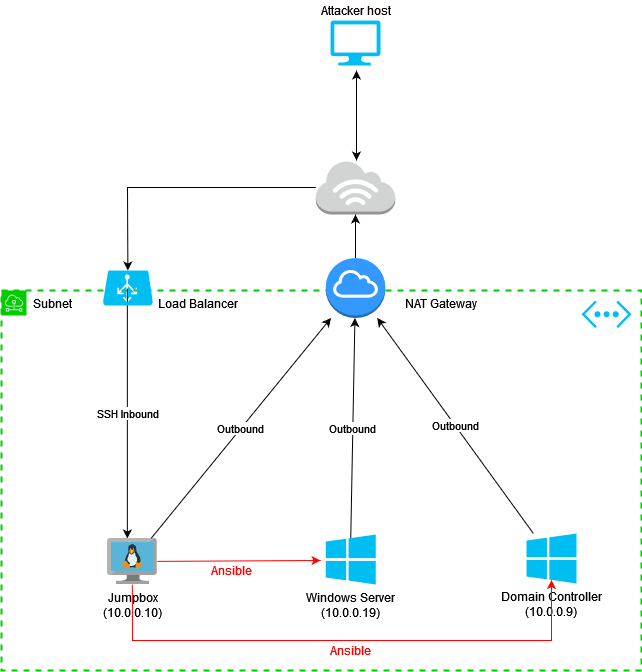

The diagram above was exported from draw.io. Its source (the exported page's mxGraphModel, read from the mxfile embedded in the PNG):
<mxGraphModel dx="782" dy="420" grid="1" gridSize="10" guides="1" tooltips="1" connect="1" arrows="1" fold="1" page="1" pageScale="1" pageWidth="850" pageHeight="1100" math="0" shadow="0">
  <root>
    <mxCell id="0" />
    <mxCell id="1" parent="0" />
    <mxCell id="XCmzFn28Ni4Q8Ku5eUZx-65" value="Subnet" style="sketch=0;outlineConnect=0;gradientColor=none;html=1;whiteSpace=wrap;fontSize=12;fontStyle=0;shape=mxgraph.aws4.group;grIcon=mxgraph.aws4.group_subnet;strokeColor=#00CC00;fillColor=none;verticalAlign=top;align=left;spacingLeft=30;fontColor=#000000;dashed=1;strokeWidth=2;" parent="1" vertex="1">
      <mxGeometry x="100" y="330" width="640" height="380" as="geometry" />
    </mxCell>
    <mxCell id="XCmzFn28Ni4Q8Ku5eUZx-40" value="SSH Inbound" style="endArrow=classic;html=1;rounded=0;" parent="1" edge="1">
      <mxGeometry width="50" height="50" relative="1" as="geometry">
        <mxPoint x="225.85" y="328" as="sourcePoint" />
        <mxPoint x="225.85" y="578" as="targetPoint" />
      </mxGeometry>
    </mxCell>
    <mxCell id="XCmzFn28Ni4Q8Ku5eUZx-2" value="&lt;div&gt;Domain Controller &lt;br&gt;&lt;/div&gt;&lt;div&gt;(10.0.0.9)&lt;br&gt;&lt;/div&gt;" style="verticalLabelPosition=bottom;html=1;verticalAlign=top;align=center;strokeColor=none;fillColor=#00BEF2;shape=mxgraph.azure.azure_instance;" parent="1" vertex="1">
      <mxGeometry x="625" y="573" width="50" height="50" as="geometry" />
    </mxCell>
    <mxCell id="XCmzFn28Ni4Q8Ku5eUZx-4" value="&lt;div&gt;Windows Server&lt;/div&gt;&lt;div&gt;(10.0.0.19)&lt;br&gt;&lt;/div&gt;" style="verticalLabelPosition=bottom;html=1;verticalAlign=top;align=center;strokeColor=none;fillColor=#00BEF2;shape=mxgraph.azure.azure_instance;" parent="1" vertex="1">
      <mxGeometry x="424.25" y="574" width="50" height="50" as="geometry" />
    </mxCell>
    <mxCell id="XCmzFn28Ni4Q8Ku5eUZx-7" value="" style="verticalLabelPosition=bottom;html=1;verticalAlign=top;align=center;strokeColor=none;fillColor=#00BEF2;shape=mxgraph.azure.computer;pointerEvents=1;" parent="1" vertex="1">
      <mxGeometry x="429" y="60" width="50" height="45" as="geometry" />
    </mxCell>
    <mxCell id="XCmzFn28Ni4Q8Ku5eUZx-8" value="&lt;div&gt;Jumpbox&lt;/div&gt;&lt;div&gt;(10.0.0.10)&lt;br&gt;&lt;/div&gt;" style="sketch=0;aspect=fixed;html=1;points=[];align=center;image;fontSize=12;image=img/lib/mscae/VM_Linux.svg;" parent="1" vertex="1">
      <mxGeometry x="205.75" y="578" width="50" height="46" as="geometry" />
    </mxCell>
    <mxCell id="XCmzFn28Ni4Q8Ku5eUZx-20" value="Outbound" style="endArrow=classic;html=1;rounded=0;" parent="1" source="XCmzFn28Ni4Q8Ku5eUZx-8" target="XCmzFn28Ni4Q8Ku5eUZx-10" edge="1">
      <mxGeometry width="50" height="50" relative="1" as="geometry">
        <mxPoint x="349" y="509" as="sourcePoint" />
        <mxPoint x="399" y="459" as="targetPoint" />
      </mxGeometry>
    </mxCell>
    <mxCell id="XCmzFn28Ni4Q8Ku5eUZx-10" value="" style="outlineConnect=0;dashed=0;verticalLabelPosition=bottom;verticalAlign=top;align=center;html=1;shape=mxgraph.aws3.internet_gateway;fillColor=#3399FF;gradientColor=none;" parent="1" vertex="1">
      <mxGeometry x="424.25" y="297.5" width="59.5" height="60" as="geometry" />
    </mxCell>
    <mxCell id="XCmzFn28Ni4Q8Ku5eUZx-21" value="Outbound" style="endArrow=classic;html=1;rounded=0;exitX=0.5;exitY=0.07;exitDx=0;exitDy=0;exitPerimeter=0;" parent="1" source="XCmzFn28Ni4Q8Ku5eUZx-4" target="XCmzFn28Ni4Q8Ku5eUZx-10" edge="1">
      <mxGeometry width="50" height="50" relative="1" as="geometry">
        <mxPoint x="489" y="549" as="sourcePoint" />
        <mxPoint x="449" y="449" as="targetPoint" />
      </mxGeometry>
    </mxCell>
    <mxCell id="XCmzFn28Ni4Q8Ku5eUZx-22" value="Outbound" style="endArrow=classic;html=1;rounded=0;" parent="1" source="XCmzFn28Ni4Q8Ku5eUZx-2" target="XCmzFn28Ni4Q8Ku5eUZx-10" edge="1">
      <mxGeometry width="50" height="50" relative="1" as="geometry">
        <mxPoint x="514" y="509" as="sourcePoint" />
        <mxPoint x="500.8911042944785" y="466" as="targetPoint" />
      </mxGeometry>
    </mxCell>
    <mxCell id="XCmzFn28Ni4Q8Ku5eUZx-23" value="NAT Gateway" style="text;html=1;align=center;verticalAlign=middle;resizable=0;points=[];autosize=1;strokeColor=none;fillColor=none;" parent="1" vertex="1">
      <mxGeometry x="493.75" y="333" width="90" height="20" as="geometry" />
    </mxCell>
    <mxCell id="XCmzFn28Ni4Q8Ku5eUZx-28" value="" style="endArrow=classic;html=1;rounded=0;entryX=0.5;entryY=0;entryDx=0;entryDy=0;entryPerimeter=0;" parent="1" source="XCmzFn28Ni4Q8Ku5eUZx-33" target="XCmzFn28Ni4Q8Ku5eUZx-24" edge="1">
      <mxGeometry width="50" height="50" relative="1" as="geometry">
        <mxPoint x="294" y="210" as="sourcePoint" />
        <mxPoint x="329" y="220" as="targetPoint" />
        <Array as="points">
          <mxPoint x="226" y="227" />
        </Array>
      </mxGeometry>
    </mxCell>
    <mxCell id="XCmzFn28Ni4Q8Ku5eUZx-33" value="" style="outlineConnect=0;dashed=0;verticalLabelPosition=bottom;verticalAlign=top;align=center;html=1;shape=mxgraph.aws3.internet_3;fillColor=#D2D3D3;gradientColor=none;" parent="1" vertex="1">
      <mxGeometry x="414.25" y="200" width="79.5" height="54" as="geometry" />
    </mxCell>
    <mxCell id="XCmzFn28Ni4Q8Ku5eUZx-47" value="Load Balancer" style="text;html=1;align=center;verticalAlign=middle;resizable=0;points=[];autosize=1;strokeColor=none;fillColor=none;" parent="1" vertex="1">
      <mxGeometry x="251.38" y="333" width="90" height="20" as="geometry" />
    </mxCell>
    <mxCell id="XCmzFn28Ni4Q8Ku5eUZx-50" value="" style="endArrow=classic;startArrow=classic;html=1;rounded=0;" parent="1" edge="1">
      <mxGeometry width="50" height="50" relative="1" as="geometry">
        <mxPoint x="455" y="200" as="sourcePoint" />
        <mxPoint x="455" y="110" as="targetPoint" />
      </mxGeometry>
    </mxCell>
    <mxCell id="XCmzFn28Ni4Q8Ku5eUZx-55" value="" style="endArrow=classic;html=1;rounded=0;fontColor=#FF0000;strokeColor=#FF0000;" parent="1" source="XCmzFn28Ni4Q8Ku5eUZx-8" edge="1">
      <mxGeometry relative="1" as="geometry">
        <mxPoint x="299" y="598.29" as="sourcePoint" />
        <mxPoint x="419" y="600" as="targetPoint" />
      </mxGeometry>
    </mxCell>
    <mxCell id="XCmzFn28Ni4Q8Ku5eUZx-57" value="&lt;font color=&quot;#FF0000&quot;&gt;Ansible&lt;/font&gt;" style="text;html=1;align=center;verticalAlign=middle;resizable=0;points=[];autosize=1;strokeColor=none;fillColor=none;fontColor=#000000;" parent="1" vertex="1">
      <mxGeometry x="305" y="600" width="50" height="20" as="geometry" />
    </mxCell>
    <mxCell id="XCmzFn28Ni4Q8Ku5eUZx-24" value="" style="verticalLabelPosition=bottom;html=1;verticalAlign=top;align=center;strokeColor=none;fillColor=#00BEF2;shape=mxgraph.azure.azure_load_balancer;" parent="1" vertex="1">
      <mxGeometry x="201.38" y="310" width="50" height="35" as="geometry" />
    </mxCell>
    <mxCell id="XCmzFn28Ni4Q8Ku5eUZx-58" value="" style="endArrow=classic;html=1;rounded=0;fontColor=#FF0000;strokeColor=#FF0000;entryX=0.5;entryY=0.93;entryDx=0;entryDy=0;entryPerimeter=0;" parent="1" source="XCmzFn28Ni4Q8Ku5eUZx-8" target="XCmzFn28Ni4Q8Ku5eUZx-2" edge="1">
      <mxGeometry width="50" height="50" relative="1" as="geometry">
        <mxPoint x="60" y="680" as="sourcePoint" />
        <mxPoint x="660" y="670" as="targetPoint" />
        <Array as="points">
          <mxPoint x="231" y="680" />
          <mxPoint x="650" y="680" />
        </Array>
      </mxGeometry>
    </mxCell>
    <mxCell id="XCmzFn28Ni4Q8Ku5eUZx-62" value="&lt;font color=&quot;#FF0000&quot;&gt;Ansible&lt;/font&gt;" style="text;html=1;align=center;verticalAlign=middle;resizable=0;points=[];autosize=1;strokeColor=none;fillColor=none;fontColor=#000000;" parent="1" vertex="1">
      <mxGeometry x="424.25" y="680" width="50" height="20" as="geometry" />
    </mxCell>
    <mxCell id="XCmzFn28Ni4Q8Ku5eUZx-64" value="&lt;div&gt;Attacker host&lt;/div&gt;" style="text;html=1;align=center;verticalAlign=middle;resizable=0;points=[];autosize=1;strokeColor=none;fillColor=none;fontColor=#0A0000;" parent="1" vertex="1">
      <mxGeometry x="409" y="40" width="90" height="20" as="geometry" />
    </mxCell>
    <mxCell id="XCmzFn28Ni4Q8Ku5eUZx-66" value="" style="verticalLabelPosition=bottom;html=1;verticalAlign=top;align=center;strokeColor=none;fillColor=#00BEF2;shape=mxgraph.azure.virtual_network;pointerEvents=1;dashed=1;fontColor=#000000;" parent="1" vertex="1">
      <mxGeometry x="680" y="340" width="50" height="27.500000000000004" as="geometry" />
    </mxCell>
    <mxCell id="6IkJS4sbk6ZiUjalzp1r-4" value="" style="endArrow=classic;html=1;rounded=0;" parent="1" source="XCmzFn28Ni4Q8Ku5eUZx-10" target="XCmzFn28Ni4Q8Ku5eUZx-33" edge="1">
      <mxGeometry width="50" height="50" relative="1" as="geometry">
        <mxPoint x="620" y="190" as="sourcePoint" />
        <mxPoint x="670" y="140" as="targetPoint" />
      </mxGeometry>
    </mxCell>
  </root>
</mxGraphModel>